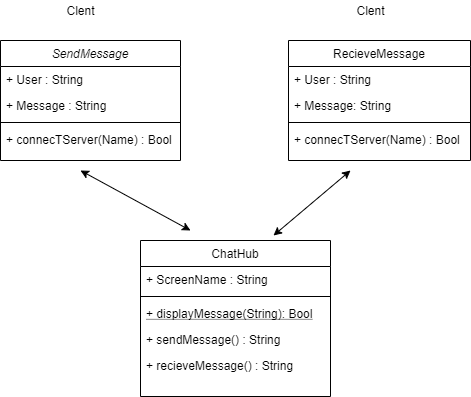

The diagram above was exported from draw.io. Its source (the exported page's mxGraphModel, read from the mxfile embedded in the PNG):
<mxGraphModel dx="1188" dy="402" grid="1" gridSize="10" guides="1" tooltips="1" connect="1" arrows="1" fold="1" page="1" pageScale="1" pageWidth="827" pageHeight="1169" math="0" shadow="0">
  <root>
    <mxCell id="WIyWlLk6GJQsqaUBKTNV-0" />
    <mxCell id="WIyWlLk6GJQsqaUBKTNV-1" parent="WIyWlLk6GJQsqaUBKTNV-0" />
    <mxCell id="zkfFHV4jXpPFQw0GAbJ--0" value="SendMessage" style="swimlane;fontStyle=2;align=center;verticalAlign=top;childLayout=stackLayout;horizontal=1;startSize=26;horizontalStack=0;resizeParent=1;resizeLast=0;collapsible=1;marginBottom=0;rounded=0;shadow=0;strokeWidth=1;" parent="WIyWlLk6GJQsqaUBKTNV-1" vertex="1">
      <mxGeometry x="220" y="120" width="180" height="120" as="geometry">
        <mxRectangle x="230" y="140" width="160" height="26" as="alternateBounds" />
      </mxGeometry>
    </mxCell>
    <mxCell id="zkfFHV4jXpPFQw0GAbJ--1" value="+ User : String" style="text;align=left;verticalAlign=top;spacingLeft=4;spacingRight=4;overflow=hidden;rotatable=0;points=[[0,0.5],[1,0.5]];portConstraint=eastwest;" parent="zkfFHV4jXpPFQw0GAbJ--0" vertex="1">
      <mxGeometry y="26" width="180" height="26" as="geometry" />
    </mxCell>
    <mxCell id="zkfFHV4jXpPFQw0GAbJ--2" value="+ Message : String" style="text;align=left;verticalAlign=top;spacingLeft=4;spacingRight=4;overflow=hidden;rotatable=0;points=[[0,0.5],[1,0.5]];portConstraint=eastwest;rounded=0;shadow=0;html=0;" parent="zkfFHV4jXpPFQw0GAbJ--0" vertex="1">
      <mxGeometry y="52" width="180" height="26" as="geometry" />
    </mxCell>
    <mxCell id="zkfFHV4jXpPFQw0GAbJ--4" value="" style="line;html=1;strokeWidth=1;align=left;verticalAlign=middle;spacingTop=-1;spacingLeft=3;spacingRight=3;rotatable=0;labelPosition=right;points=[];portConstraint=eastwest;" parent="zkfFHV4jXpPFQw0GAbJ--0" vertex="1">
      <mxGeometry y="78" width="180" height="8" as="geometry" />
    </mxCell>
    <mxCell id="zkfFHV4jXpPFQw0GAbJ--5" value="+ connecTServer(Name) : Bool" style="text;align=left;verticalAlign=top;spacingLeft=4;spacingRight=4;overflow=hidden;rotatable=0;points=[[0,0.5],[1,0.5]];portConstraint=eastwest;" parent="zkfFHV4jXpPFQw0GAbJ--0" vertex="1">
      <mxGeometry y="86" width="180" height="26" as="geometry" />
    </mxCell>
    <mxCell id="zkfFHV4jXpPFQw0GAbJ--17" value="RecieveMessage" style="swimlane;fontStyle=0;align=center;verticalAlign=top;childLayout=stackLayout;horizontal=1;startSize=26;horizontalStack=0;resizeParent=1;resizeLast=0;collapsible=1;marginBottom=0;rounded=0;shadow=0;strokeWidth=1;" parent="WIyWlLk6GJQsqaUBKTNV-1" vertex="1">
      <mxGeometry x="508" y="120" width="182" height="120" as="geometry">
        <mxRectangle x="550" y="140" width="160" height="26" as="alternateBounds" />
      </mxGeometry>
    </mxCell>
    <mxCell id="zkfFHV4jXpPFQw0GAbJ--18" value="+ User : String" style="text;align=left;verticalAlign=top;spacingLeft=4;spacingRight=4;overflow=hidden;rotatable=0;points=[[0,0.5],[1,0.5]];portConstraint=eastwest;" parent="zkfFHV4jXpPFQw0GAbJ--17" vertex="1">
      <mxGeometry y="26" width="182" height="26" as="geometry" />
    </mxCell>
    <mxCell id="zkfFHV4jXpPFQw0GAbJ--19" value="+ Message: String" style="text;align=left;verticalAlign=top;spacingLeft=4;spacingRight=4;overflow=hidden;rotatable=0;points=[[0,0.5],[1,0.5]];portConstraint=eastwest;rounded=0;shadow=0;html=0;" parent="zkfFHV4jXpPFQw0GAbJ--17" vertex="1">
      <mxGeometry y="52" width="182" height="26" as="geometry" />
    </mxCell>
    <mxCell id="zkfFHV4jXpPFQw0GAbJ--23" value="" style="line;html=1;strokeWidth=1;align=left;verticalAlign=middle;spacingTop=-1;spacingLeft=3;spacingRight=3;rotatable=0;labelPosition=right;points=[];portConstraint=eastwest;" parent="zkfFHV4jXpPFQw0GAbJ--17" vertex="1">
      <mxGeometry y="78" width="182" height="8" as="geometry" />
    </mxCell>
    <mxCell id="zkfFHV4jXpPFQw0GAbJ--24" value="+ connecTServer(Name) : Bool" style="text;align=left;verticalAlign=top;spacingLeft=4;spacingRight=4;overflow=hidden;rotatable=0;points=[[0,0.5],[1,0.5]];portConstraint=eastwest;" parent="zkfFHV4jXpPFQw0GAbJ--17" vertex="1">
      <mxGeometry y="86" width="182" height="26" as="geometry" />
    </mxCell>
    <mxCell id="815M3Uevh8OQCmgsFccZ-5" value="Clent" style="text;html=1;align=center;verticalAlign=middle;resizable=0;points=[];autosize=1;" vertex="1" parent="WIyWlLk6GJQsqaUBKTNV-1">
      <mxGeometry x="280" y="80" width="40" height="20" as="geometry" />
    </mxCell>
    <mxCell id="815M3Uevh8OQCmgsFccZ-6" value="Clent" style="text;html=1;align=center;verticalAlign=middle;resizable=0;points=[];autosize=1;" vertex="1" parent="WIyWlLk6GJQsqaUBKTNV-1">
      <mxGeometry x="570" y="80" width="40" height="20" as="geometry" />
    </mxCell>
    <mxCell id="815M3Uevh8OQCmgsFccZ-8" value="" style="endArrow=classic;startArrow=classic;html=1;exitX=0.7;exitY=-0.032;exitDx=0;exitDy=0;exitPerimeter=0;" edge="1" parent="WIyWlLk6GJQsqaUBKTNV-1" source="zkfFHV4jXpPFQw0GAbJ--13">
      <mxGeometry width="50" height="50" relative="1" as="geometry">
        <mxPoint x="490" y="330" as="sourcePoint" />
        <mxPoint x="570" y="250" as="targetPoint" />
      </mxGeometry>
    </mxCell>
    <mxCell id="815M3Uevh8OQCmgsFccZ-11" value="" style="endArrow=classic;startArrow=classic;html=1;" edge="1" parent="WIyWlLk6GJQsqaUBKTNV-1">
      <mxGeometry width="50" height="50" relative="1" as="geometry">
        <mxPoint x="410" y="310" as="sourcePoint" />
        <mxPoint x="300" y="250" as="targetPoint" />
        <Array as="points" />
      </mxGeometry>
    </mxCell>
    <mxCell id="zkfFHV4jXpPFQw0GAbJ--13" value="ChatHub" style="swimlane;fontStyle=0;align=center;verticalAlign=top;childLayout=stackLayout;horizontal=1;startSize=26;horizontalStack=0;resizeParent=1;resizeLast=0;collapsible=1;marginBottom=0;rounded=0;shadow=0;strokeWidth=1;" parent="WIyWlLk6GJQsqaUBKTNV-1" vertex="1">
      <mxGeometry x="360" y="320" width="190" height="156" as="geometry">
        <mxRectangle x="340" y="380" width="170" height="26" as="alternateBounds" />
      </mxGeometry>
    </mxCell>
    <mxCell id="zkfFHV4jXpPFQw0GAbJ--14" value="+ ScreenName : String" style="text;align=left;verticalAlign=top;spacingLeft=4;spacingRight=4;overflow=hidden;rotatable=0;points=[[0,0.5],[1,0.5]];portConstraint=eastwest;" parent="zkfFHV4jXpPFQw0GAbJ--13" vertex="1">
      <mxGeometry y="26" width="190" height="26" as="geometry" />
    </mxCell>
    <mxCell id="zkfFHV4jXpPFQw0GAbJ--15" value="" style="line;html=1;strokeWidth=1;align=left;verticalAlign=middle;spacingTop=-1;spacingLeft=3;spacingRight=3;rotatable=0;labelPosition=right;points=[];portConstraint=eastwest;" parent="zkfFHV4jXpPFQw0GAbJ--13" vertex="1">
      <mxGeometry y="52" width="190" height="8" as="geometry" />
    </mxCell>
    <mxCell id="zkfFHV4jXpPFQw0GAbJ--10" value="+ displayMessage(String): Bool" style="text;align=left;verticalAlign=top;spacingLeft=4;spacingRight=4;overflow=hidden;rotatable=0;points=[[0,0.5],[1,0.5]];portConstraint=eastwest;fontStyle=4" parent="zkfFHV4jXpPFQw0GAbJ--13" vertex="1">
      <mxGeometry y="60" width="190" height="26" as="geometry" />
    </mxCell>
    <mxCell id="zkfFHV4jXpPFQw0GAbJ--11" value="+ sendMessage() : String" style="text;align=left;verticalAlign=top;spacingLeft=4;spacingRight=4;overflow=hidden;rotatable=0;points=[[0,0.5],[1,0.5]];portConstraint=eastwest;" parent="zkfFHV4jXpPFQw0GAbJ--13" vertex="1">
      <mxGeometry y="86" width="190" height="26" as="geometry" />
    </mxCell>
    <mxCell id="815M3Uevh8OQCmgsFccZ-4" value="+ recieveMessage() : String" style="text;align=left;verticalAlign=top;spacingLeft=4;spacingRight=4;overflow=hidden;rotatable=0;points=[[0,0.5],[1,0.5]];portConstraint=eastwest;" vertex="1" parent="zkfFHV4jXpPFQw0GAbJ--13">
      <mxGeometry y="112" width="190" height="26" as="geometry" />
    </mxCell>
  </root>
</mxGraphModel>